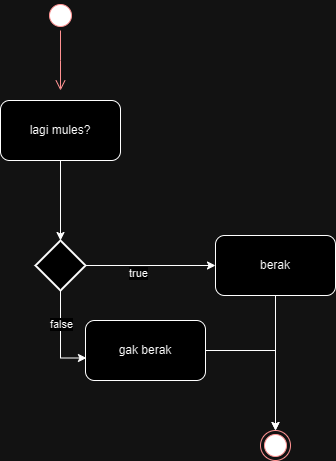

The diagram above was exported from draw.io. Its source (the exported page's mxGraphModel, read from the mxfile embedded in the PNG):
<mxGraphModel dx="1424" dy="814" grid="1" gridSize="10" guides="1" tooltips="1" connect="1" arrows="1" fold="1" page="1" pageScale="1" pageWidth="850" pageHeight="1100" math="0" shadow="0">
  <root>
    <mxCell id="0" />
    <mxCell id="1" parent="0" />
    <mxCell id="QG9HWgPrU2JP6OdAzRxG-1" value="" style="ellipse;html=1;shape=startState;fillColor=#000000;strokeColor=#ff0000;" vertex="1" parent="1">
      <mxGeometry x="230" y="110" width="30" height="30" as="geometry" />
    </mxCell>
    <mxCell id="QG9HWgPrU2JP6OdAzRxG-2" value="" style="edgeStyle=orthogonalEdgeStyle;html=1;verticalAlign=bottom;endArrow=open;endSize=8;strokeColor=#ff0000;rounded=0;" edge="1" source="QG9HWgPrU2JP6OdAzRxG-1" parent="1">
      <mxGeometry relative="1" as="geometry">
        <mxPoint x="245" y="200" as="targetPoint" />
      </mxGeometry>
    </mxCell>
    <mxCell id="QG9HWgPrU2JP6OdAzRxG-3" value="lagi mules?" style="rounded=1;whiteSpace=wrap;html=1;" vertex="1" parent="1">
      <mxGeometry x="185" y="210" width="120" height="60" as="geometry" />
    </mxCell>
    <mxCell id="QG9HWgPrU2JP6OdAzRxG-7" style="edgeStyle=orthogonalEdgeStyle;rounded=0;orthogonalLoop=1;jettySize=auto;html=1;exitX=1;exitY=0.5;exitDx=0;exitDy=0;exitPerimeter=0;" edge="1" parent="1" source="QG9HWgPrU2JP6OdAzRxG-4" target="QG9HWgPrU2JP6OdAzRxG-6">
      <mxGeometry relative="1" as="geometry" />
    </mxCell>
    <mxCell id="QG9HWgPrU2JP6OdAzRxG-13" value="true" style="edgeLabel;html=1;align=center;verticalAlign=middle;resizable=0;points=[];" vertex="1" connectable="0" parent="QG9HWgPrU2JP6OdAzRxG-7">
      <mxGeometry x="-0.2" y="-7" relative="1" as="geometry">
        <mxPoint as="offset" />
      </mxGeometry>
    </mxCell>
    <mxCell id="QG9HWgPrU2JP6OdAzRxG-4" value="" style="strokeWidth=2;html=1;shape=mxgraph.flowchart.decision;whiteSpace=wrap;" vertex="1" parent="1">
      <mxGeometry x="220" y="350" width="50" height="50" as="geometry" />
    </mxCell>
    <mxCell id="QG9HWgPrU2JP6OdAzRxG-5" style="edgeStyle=orthogonalEdgeStyle;rounded=0;orthogonalLoop=1;jettySize=auto;html=1;exitX=0.5;exitY=1;exitDx=0;exitDy=0;entryX=0.5;entryY=0;entryDx=0;entryDy=0;entryPerimeter=0;" edge="1" parent="1" source="QG9HWgPrU2JP6OdAzRxG-3" target="QG9HWgPrU2JP6OdAzRxG-4">
      <mxGeometry relative="1" as="geometry" />
    </mxCell>
    <mxCell id="QG9HWgPrU2JP6OdAzRxG-11" style="edgeStyle=orthogonalEdgeStyle;rounded=0;orthogonalLoop=1;jettySize=auto;html=1;exitX=0.5;exitY=1;exitDx=0;exitDy=0;entryX=0.5;entryY=0;entryDx=0;entryDy=0;" edge="1" parent="1" source="QG9HWgPrU2JP6OdAzRxG-6" target="QG9HWgPrU2JP6OdAzRxG-10">
      <mxGeometry relative="1" as="geometry" />
    </mxCell>
    <mxCell id="QG9HWgPrU2JP6OdAzRxG-6" value="berak" style="rounded=1;whiteSpace=wrap;html=1;" vertex="1" parent="1">
      <mxGeometry x="400" y="345" width="120" height="60" as="geometry" />
    </mxCell>
    <mxCell id="QG9HWgPrU2JP6OdAzRxG-12" style="edgeStyle=orthogonalEdgeStyle;rounded=0;orthogonalLoop=1;jettySize=auto;html=1;exitX=1;exitY=0.5;exitDx=0;exitDy=0;entryX=0.5;entryY=0;entryDx=0;entryDy=0;" edge="1" parent="1" source="QG9HWgPrU2JP6OdAzRxG-8" target="QG9HWgPrU2JP6OdAzRxG-10">
      <mxGeometry relative="1" as="geometry" />
    </mxCell>
    <mxCell id="QG9HWgPrU2JP6OdAzRxG-8" value="gak berak" style="rounded=1;whiteSpace=wrap;html=1;" vertex="1" parent="1">
      <mxGeometry x="270" y="430" width="120" height="60" as="geometry" />
    </mxCell>
    <mxCell id="QG9HWgPrU2JP6OdAzRxG-9" style="edgeStyle=orthogonalEdgeStyle;rounded=0;orthogonalLoop=1;jettySize=auto;html=1;exitX=0.5;exitY=1;exitDx=0;exitDy=0;exitPerimeter=0;entryX=0.008;entryY=0.625;entryDx=0;entryDy=0;entryPerimeter=0;" edge="1" parent="1" source="QG9HWgPrU2JP6OdAzRxG-4" target="QG9HWgPrU2JP6OdAzRxG-8">
      <mxGeometry relative="1" as="geometry" />
    </mxCell>
    <mxCell id="QG9HWgPrU2JP6OdAzRxG-14" value="false" style="edgeLabel;html=1;align=center;verticalAlign=middle;resizable=0;points=[];" vertex="1" connectable="0" parent="QG9HWgPrU2JP6OdAzRxG-9">
      <mxGeometry x="-0.2938" relative="1" as="geometry">
        <mxPoint as="offset" />
      </mxGeometry>
    </mxCell>
    <mxCell id="QG9HWgPrU2JP6OdAzRxG-10" value="" style="ellipse;html=1;shape=endState;fillColor=#000000;strokeColor=#ff0000;" vertex="1" parent="1">
      <mxGeometry x="445" y="540" width="30" height="30" as="geometry" />
    </mxCell>
  </root>
</mxGraphModel>